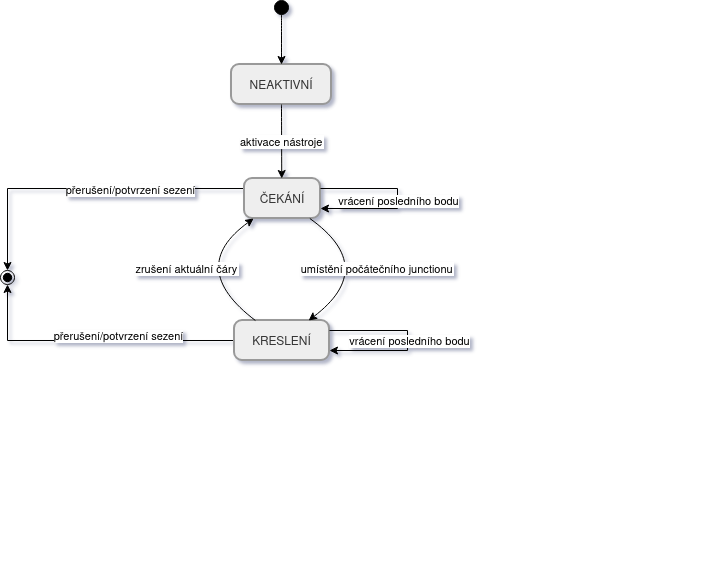

The diagram above was exported from draw.io. Its source (the exported page's mxGraphModel, read from the mxfile embedded in the PNG):
<mxGraphModel dx="1414" dy="747" grid="1" gridSize="10" guides="1" tooltips="1" connect="1" arrows="1" fold="1" page="1" pageScale="1" pageWidth="850" pageHeight="1100" math="0" shadow="0">
  <root>
    <mxCell id="0" />
    <mxCell id="1" parent="0" />
    <mxCell id="i0A9Y3OB8XoUnAdA8N-n-308" parent="1" style="ellipse;fillColor=strokeColor;fontColor=light-dark(#333333,#cccccc);" value="" vertex="1">
      <mxGeometry height="14" width="14" x="467" y="20" as="geometry" />
    </mxCell>
    <mxCell id="i0A9Y3OB8XoUnAdA8N-n-309" parent="1" style="rounded=1;arcSize=20;strokeWidth=2;fillColor=light-dark(#eeeeee,#1f2020);strokeColor=light-dark(#999999,#cccccc);fontColor=light-dark(#333333,#cccccc);" value="NEAKTIVNÍ" vertex="1">
      <mxGeometry height="40" width="100" x="424" y="84" as="geometry" />
    </mxCell>
    <mxCell id="i0A9Y3OB8XoUnAdA8N-n-337" edge="1" parent="1" source="i0A9Y3OB8XoUnAdA8N-n-310" style="edgeStyle=orthogonalEdgeStyle;rounded=0;orthogonalLoop=1;jettySize=auto;html=1;exitX=0;exitY=0.25;exitDx=0;exitDy=0;entryX=0.5;entryY=0;entryDx=0;entryDy=0;" target="i0A9Y3OB8XoUnAdA8N-n-312">
      <mxGeometry relative="1" as="geometry" />
    </mxCell>
    <mxCell id="i0A9Y3OB8XoUnAdA8N-n-338" connectable="0" parent="i0A9Y3OB8XoUnAdA8N-n-337" style="edgeLabel;html=1;align=center;verticalAlign=middle;resizable=0;points=[];" value="&lt;div&gt;přerušení/potvrzení sezení&lt;/div&gt;" vertex="1">
      <mxGeometry relative="1" x="-0.2804" y="1" as="geometry">
        <mxPoint as="offset" />
      </mxGeometry>
    </mxCell>
    <mxCell id="i0A9Y3OB8XoUnAdA8N-n-310" parent="1" style="rounded=1;arcSize=20;strokeWidth=2;fillColor=light-dark(#eeeeee,#1f2020);strokeColor=light-dark(#999999,#cccccc);fontColor=light-dark(#333333,#cccccc);" value="ČEKÁNÍ" vertex="1">
      <mxGeometry height="40" width="76" x="437" y="198" as="geometry" />
    </mxCell>
    <mxCell id="i0A9Y3OB8XoUnAdA8N-n-343" edge="1" parent="1" source="i0A9Y3OB8XoUnAdA8N-n-311" style="edgeStyle=orthogonalEdgeStyle;rounded=0;orthogonalLoop=1;jettySize=auto;html=1;exitX=0;exitY=0.5;exitDx=0;exitDy=0;entryX=0.5;entryY=1;entryDx=0;entryDy=0;" target="i0A9Y3OB8XoUnAdA8N-n-312">
      <mxGeometry relative="1" as="geometry" />
    </mxCell>
    <mxCell id="i0A9Y3OB8XoUnAdA8N-n-344" connectable="0" parent="i0A9Y3OB8XoUnAdA8N-n-343" style="edgeLabel;html=1;align=center;verticalAlign=middle;resizable=0;points=[];" value="&lt;div&gt;přerušení/potvrzení sezení&lt;/div&gt;" vertex="1">
      <mxGeometry relative="1" x="-0.1719" y="-5" as="geometry">
        <mxPoint as="offset" />
      </mxGeometry>
    </mxCell>
    <mxCell id="i0A9Y3OB8XoUnAdA8N-n-311" parent="1" style="rounded=1;arcSize=20;strokeWidth=2;fillColor=light-dark(#eeeeee,#1f2020);strokeColor=light-dark(#999999,#cccccc);fontColor=light-dark(#333333,#cccccc);" value="KRESLENÍ" vertex="1">
      <mxGeometry height="40" width="95" x="427" y="340" as="geometry" />
    </mxCell>
    <mxCell id="i0A9Y3OB8XoUnAdA8N-n-312" parent="1" style="ellipse;shape=endState;fillColor=strokeColor;fontColor=light-dark(#333333,#cccccc);" value="" vertex="1">
      <mxGeometry height="14" width="14" x="193" y="290" as="geometry" />
    </mxCell>
    <mxCell id="i0A9Y3OB8XoUnAdA8N-n-313" parent="1" style="whiteSpace=wrap;strokeWidth=2;fillColor=light-dark(#eeeeee,#1f2020);strokeColor=light-dark(#999999,#cccccc);fontColor=light-dark(#333333,#cccccc);" value="" vertex="1">
      <mxGeometry x="907" y="489" as="geometry" />
    </mxCell>
    <mxCell id="i0A9Y3OB8XoUnAdA8N-n-314" parent="1" style="whiteSpace=wrap;strokeWidth=2;fillColor=light-dark(#eeeeee,#1f2020);strokeColor=light-dark(#999999,#cccccc);fontColor=light-dark(#333333,#cccccc);" value="" vertex="1">
      <mxGeometry x="781" y="570" as="geometry" />
    </mxCell>
    <mxCell id="i0A9Y3OB8XoUnAdA8N-n-315" parent="1" style="whiteSpace=wrap;strokeWidth=2;fillColor=light-dark(#eeeeee,#1f2020);strokeColor=light-dark(#999999,#cccccc);fontColor=light-dark(#333333,#cccccc);" value="" vertex="1">
      <mxGeometry x="799" y="360" as="geometry" />
    </mxCell>
    <mxCell id="i0A9Y3OB8XoUnAdA8N-n-316" parent="1" style="whiteSpace=wrap;strokeWidth=2;fillColor=light-dark(#eeeeee,#1f2020);strokeColor=light-dark(#999999,#cccccc);fontColor=light-dark(#333333,#cccccc);" value="" vertex="1">
      <mxGeometry x="745" y="489" as="geometry" />
    </mxCell>
    <mxCell id="i0A9Y3OB8XoUnAdA8N-n-317" edge="1" parent="1" source="i0A9Y3OB8XoUnAdA8N-n-308" style="curved=1;startArrow=none;;fillColor=none;;exitX=0.53;exitY=1;entryX=0.5;entryY=0;rounded=0;" target="i0A9Y3OB8XoUnAdA8N-n-309" value="">
      <mxGeometry relative="1" as="geometry">
        <Array as="points" />
      </mxGeometry>
    </mxCell>
    <mxCell id="i0A9Y3OB8XoUnAdA8N-n-318" edge="1" parent="1" source="i0A9Y3OB8XoUnAdA8N-n-309" style="curved=1;startArrow=none;;fillColor=none;;exitX=0.5;exitY=1;entryX=0.49;entryY=0;rounded=0;" target="i0A9Y3OB8XoUnAdA8N-n-310" value="aktivace nástroje">
      <mxGeometry relative="1" as="geometry">
        <Array as="points" />
      </mxGeometry>
    </mxCell>
    <mxCell id="i0A9Y3OB8XoUnAdA8N-n-319" edge="1" parent="1" source="i0A9Y3OB8XoUnAdA8N-n-310" style="curved=1;startArrow=none;;fillColor=none;;exitX=0.86;exitY=1;entryX=0.78;entryY=0;rounded=0;" target="i0A9Y3OB8XoUnAdA8N-n-311" value="umístění počátečního junctionu">
      <mxGeometry relative="1" as="geometry">
        <Array as="points">
          <mxPoint x="571" y="287" />
        </Array>
      </mxGeometry>
    </mxCell>
    <mxCell id="i0A9Y3OB8XoUnAdA8N-n-326" edge="1" parent="1" source="i0A9Y3OB8XoUnAdA8N-n-311" style="curved=1;startArrow=none;;fillColor=none;;exitX=0.22;exitY=0;entryX=0.12;entryY=1;rounded=0;" target="i0A9Y3OB8XoUnAdA8N-n-310" value="zrušení aktuální čáry">
      <mxGeometry relative="1" as="geometry">
        <Array as="points">
          <mxPoint x="378" y="287" />
        </Array>
      </mxGeometry>
    </mxCell>
    <mxCell id="i0A9Y3OB8XoUnAdA8N-n-333" edge="1" parent="1" source="i0A9Y3OB8XoUnAdA8N-n-310" style="edgeStyle=orthogonalEdgeStyle;rounded=0;orthogonalLoop=1;jettySize=auto;html=1;exitX=1;exitY=0.25;exitDx=0;exitDy=0;entryX=1;entryY=0.75;entryDx=0;entryDy=0;" target="i0A9Y3OB8XoUnAdA8N-n-310">
      <mxGeometry relative="1" as="geometry">
        <Array as="points">
          <mxPoint x="590" y="208" />
          <mxPoint x="590" y="228" />
        </Array>
      </mxGeometry>
    </mxCell>
    <mxCell id="i0A9Y3OB8XoUnAdA8N-n-334" connectable="0" parent="i0A9Y3OB8XoUnAdA8N-n-333" style="edgeLabel;html=1;align=center;verticalAlign=middle;resizable=0;points=[];" value="&lt;div&gt;vrácení posledního bodu&lt;/div&gt;" vertex="1">
      <mxGeometry relative="1" x="0.026" as="geometry">
        <mxPoint as="offset" />
      </mxGeometry>
    </mxCell>
    <mxCell id="i0A9Y3OB8XoUnAdA8N-n-335" edge="1" parent="1" source="i0A9Y3OB8XoUnAdA8N-n-311" style="edgeStyle=orthogonalEdgeStyle;rounded=0;orthogonalLoop=1;jettySize=auto;html=1;exitX=1;exitY=0.25;exitDx=0;exitDy=0;entryX=1;entryY=0.75;entryDx=0;entryDy=0;" target="i0A9Y3OB8XoUnAdA8N-n-311">
      <mxGeometry relative="1" as="geometry">
        <Array as="points">
          <mxPoint x="600" y="350" />
          <mxPoint x="600" y="370" />
        </Array>
      </mxGeometry>
    </mxCell>
    <mxCell id="i0A9Y3OB8XoUnAdA8N-n-336" connectable="0" parent="i0A9Y3OB8XoUnAdA8N-n-335" style="edgeLabel;html=1;align=center;verticalAlign=middle;resizable=0;points=[];" value="&lt;div&gt;vrácení posledního bodu&lt;/div&gt;" vertex="1">
      <mxGeometry relative="1" x="0.003" y="1" as="geometry">
        <mxPoint as="offset" />
      </mxGeometry>
    </mxCell>
  </root>
</mxGraphModel>